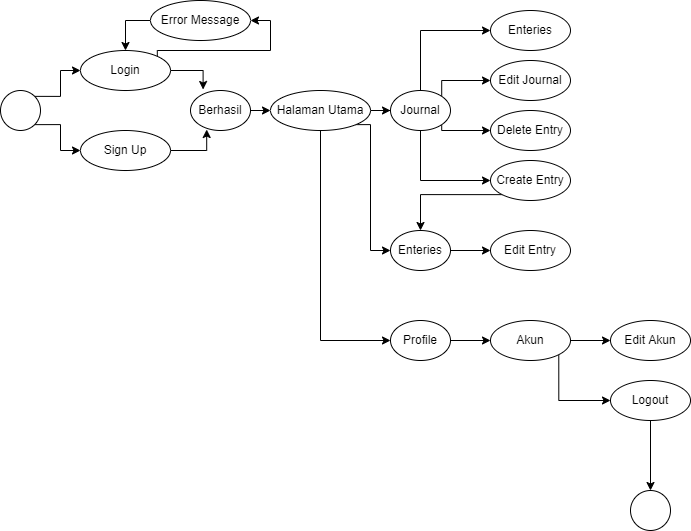

The diagram above was exported from draw.io. Its source (the exported page's mxGraphModel, read from the mxfile embedded in the PNG):
<mxGraphModel dx="1090" dy="515" grid="1" gridSize="10" guides="1" tooltips="1" connect="1" arrows="1" fold="1" page="1" pageScale="1" pageWidth="827" pageHeight="1169" math="0" shadow="0">
  <root>
    <mxCell id="0" />
    <mxCell id="1" parent="0" />
    <mxCell id="SdkBQm7_YadhQfgkQkvo-4" style="edgeStyle=orthogonalEdgeStyle;rounded=0;orthogonalLoop=1;jettySize=auto;html=1;exitX=1;exitY=0;exitDx=0;exitDy=0;entryX=0;entryY=0.5;entryDx=0;entryDy=0;" edge="1" parent="1" source="SdkBQm7_YadhQfgkQkvo-1" target="SdkBQm7_YadhQfgkQkvo-3">
      <mxGeometry relative="1" as="geometry" />
    </mxCell>
    <mxCell id="SdkBQm7_YadhQfgkQkvo-5" style="edgeStyle=orthogonalEdgeStyle;rounded=0;orthogonalLoop=1;jettySize=auto;html=1;exitX=1;exitY=1;exitDx=0;exitDy=0;entryX=0;entryY=0.5;entryDx=0;entryDy=0;" edge="1" parent="1" source="SdkBQm7_YadhQfgkQkvo-1" target="SdkBQm7_YadhQfgkQkvo-2">
      <mxGeometry relative="1" as="geometry" />
    </mxCell>
    <mxCell id="SdkBQm7_YadhQfgkQkvo-1" value="" style="ellipse;whiteSpace=wrap;html=1;aspect=fixed;" vertex="1" parent="1">
      <mxGeometry x="10" y="120" width="40" height="40" as="geometry" />
    </mxCell>
    <mxCell id="SdkBQm7_YadhQfgkQkvo-11" style="edgeStyle=orthogonalEdgeStyle;rounded=0;orthogonalLoop=1;jettySize=auto;html=1;exitX=1;exitY=0.5;exitDx=0;exitDy=0;entryX=0.27;entryY=0.975;entryDx=0;entryDy=0;entryPerimeter=0;" edge="1" parent="1" source="SdkBQm7_YadhQfgkQkvo-2" target="SdkBQm7_YadhQfgkQkvo-7">
      <mxGeometry relative="1" as="geometry" />
    </mxCell>
    <mxCell id="SdkBQm7_YadhQfgkQkvo-2" value="Sign Up" style="ellipse;whiteSpace=wrap;html=1;" vertex="1" parent="1">
      <mxGeometry x="90" y="160" width="90" height="40" as="geometry" />
    </mxCell>
    <mxCell id="SdkBQm7_YadhQfgkQkvo-9" style="edgeStyle=orthogonalEdgeStyle;rounded=0;orthogonalLoop=1;jettySize=auto;html=1;exitX=1;exitY=0;exitDx=0;exitDy=0;entryX=1;entryY=0.5;entryDx=0;entryDy=0;" edge="1" parent="1" source="SdkBQm7_YadhQfgkQkvo-3" target="SdkBQm7_YadhQfgkQkvo-8">
      <mxGeometry relative="1" as="geometry">
        <Array as="points">
          <mxPoint x="167" y="80" />
          <mxPoint x="280" y="80" />
          <mxPoint x="280" y="50" />
        </Array>
      </mxGeometry>
    </mxCell>
    <mxCell id="SdkBQm7_YadhQfgkQkvo-10" style="edgeStyle=orthogonalEdgeStyle;rounded=0;orthogonalLoop=1;jettySize=auto;html=1;exitX=1;exitY=0.5;exitDx=0;exitDy=0;entryX=0.21;entryY=-0.025;entryDx=0;entryDy=0;entryPerimeter=0;" edge="1" parent="1" source="SdkBQm7_YadhQfgkQkvo-3" target="SdkBQm7_YadhQfgkQkvo-7">
      <mxGeometry relative="1" as="geometry" />
    </mxCell>
    <mxCell id="SdkBQm7_YadhQfgkQkvo-3" value="Login" style="ellipse;whiteSpace=wrap;html=1;" vertex="1" parent="1">
      <mxGeometry x="90" y="80" width="90" height="40" as="geometry" />
    </mxCell>
    <mxCell id="SdkBQm7_YadhQfgkQkvo-14" style="edgeStyle=orthogonalEdgeStyle;rounded=0;orthogonalLoop=1;jettySize=auto;html=1;exitX=1;exitY=0.5;exitDx=0;exitDy=0;entryX=0;entryY=0.5;entryDx=0;entryDy=0;" edge="1" parent="1" source="SdkBQm7_YadhQfgkQkvo-7" target="SdkBQm7_YadhQfgkQkvo-13">
      <mxGeometry relative="1" as="geometry" />
    </mxCell>
    <mxCell id="SdkBQm7_YadhQfgkQkvo-7" value="Berhasil&lt;span style=&quot;color: rgba(0 , 0 , 0 , 0) ; font-family: monospace ; font-size: 0px&quot;&gt;%3CmxGraphModel%3E%3Croot%3E%3CmxCell%20id%3D%220%22%2F%3E%3CmxCell%20id%3D%221%22%20parent%3D%220%22%2F%3E%3CmxCell%20id%3D%222%22%20value%3D%22%22%20style%3D%22ellipse%3BwhiteSpace%3Dwrap%3Bhtml%3D1%3B%22%20vertex%3D%221%22%20parent%3D%221%22%3E%3CmxGeometry%20x%3D%2220%22%20y%3D%22120%22%20width%3D%22110%22%20height%3D%2250%22%20as%3D%22geometry%22%2F%3E%3C%2FmxCell%3E%3C%2Froot%3E%3C%2FmxGraphModel%3E&lt;/span&gt;" style="ellipse;whiteSpace=wrap;html=1;" vertex="1" parent="1">
      <mxGeometry x="200" y="120" width="60" height="40" as="geometry" />
    </mxCell>
    <mxCell id="SdkBQm7_YadhQfgkQkvo-12" style="edgeStyle=orthogonalEdgeStyle;rounded=0;orthogonalLoop=1;jettySize=auto;html=1;exitX=0;exitY=0.5;exitDx=0;exitDy=0;entryX=0.5;entryY=0;entryDx=0;entryDy=0;" edge="1" parent="1" source="SdkBQm7_YadhQfgkQkvo-8" target="SdkBQm7_YadhQfgkQkvo-3">
      <mxGeometry relative="1" as="geometry" />
    </mxCell>
    <mxCell id="SdkBQm7_YadhQfgkQkvo-8" value="Error Message" style="ellipse;whiteSpace=wrap;html=1;" vertex="1" parent="1">
      <mxGeometry x="160" y="30" width="100" height="40" as="geometry" />
    </mxCell>
    <mxCell id="SdkBQm7_YadhQfgkQkvo-25" style="edgeStyle=orthogonalEdgeStyle;rounded=0;orthogonalLoop=1;jettySize=auto;html=1;exitX=1;exitY=0.5;exitDx=0;exitDy=0;" edge="1" parent="1" source="SdkBQm7_YadhQfgkQkvo-13" target="SdkBQm7_YadhQfgkQkvo-15">
      <mxGeometry relative="1" as="geometry" />
    </mxCell>
    <mxCell id="SdkBQm7_YadhQfgkQkvo-39" style="edgeStyle=orthogonalEdgeStyle;rounded=0;orthogonalLoop=1;jettySize=auto;html=1;exitX=1;exitY=1;exitDx=0;exitDy=0;entryX=0;entryY=0.5;entryDx=0;entryDy=0;" edge="1" parent="1" source="SdkBQm7_YadhQfgkQkvo-13" target="SdkBQm7_YadhQfgkQkvo-26">
      <mxGeometry relative="1" as="geometry">
        <Array as="points">
          <mxPoint x="380" y="154" />
          <mxPoint x="380" y="280" />
        </Array>
      </mxGeometry>
    </mxCell>
    <mxCell id="SdkBQm7_YadhQfgkQkvo-41" style="edgeStyle=orthogonalEdgeStyle;rounded=0;orthogonalLoop=1;jettySize=auto;html=1;exitX=0.5;exitY=1;exitDx=0;exitDy=0;entryX=0;entryY=0.5;entryDx=0;entryDy=0;" edge="1" parent="1" source="SdkBQm7_YadhQfgkQkvo-13" target="SdkBQm7_YadhQfgkQkvo-27">
      <mxGeometry relative="1" as="geometry" />
    </mxCell>
    <mxCell id="SdkBQm7_YadhQfgkQkvo-13" value="Halaman Utama" style="ellipse;whiteSpace=wrap;html=1;" vertex="1" parent="1">
      <mxGeometry x="280" y="120" width="100" height="40" as="geometry" />
    </mxCell>
    <mxCell id="SdkBQm7_YadhQfgkQkvo-29" style="edgeStyle=orthogonalEdgeStyle;rounded=0;orthogonalLoop=1;jettySize=auto;html=1;exitX=0.5;exitY=0;exitDx=0;exitDy=0;entryX=0;entryY=0.5;entryDx=0;entryDy=0;" edge="1" parent="1" source="SdkBQm7_YadhQfgkQkvo-15" target="SdkBQm7_YadhQfgkQkvo-18">
      <mxGeometry relative="1" as="geometry" />
    </mxCell>
    <mxCell id="SdkBQm7_YadhQfgkQkvo-30" style="edgeStyle=orthogonalEdgeStyle;rounded=0;orthogonalLoop=1;jettySize=auto;html=1;exitX=1;exitY=0;exitDx=0;exitDy=0;" edge="1" parent="1" source="SdkBQm7_YadhQfgkQkvo-15" target="SdkBQm7_YadhQfgkQkvo-20">
      <mxGeometry relative="1" as="geometry">
        <Array as="points">
          <mxPoint x="451" y="110" />
        </Array>
      </mxGeometry>
    </mxCell>
    <mxCell id="SdkBQm7_YadhQfgkQkvo-36" style="edgeStyle=orthogonalEdgeStyle;rounded=0;orthogonalLoop=1;jettySize=auto;html=1;exitX=1;exitY=1;exitDx=0;exitDy=0;entryX=0;entryY=0.5;entryDx=0;entryDy=0;" edge="1" parent="1" source="SdkBQm7_YadhQfgkQkvo-15" target="SdkBQm7_YadhQfgkQkvo-19">
      <mxGeometry relative="1" as="geometry">
        <Array as="points">
          <mxPoint x="451" y="160" />
        </Array>
      </mxGeometry>
    </mxCell>
    <mxCell id="SdkBQm7_YadhQfgkQkvo-37" style="edgeStyle=orthogonalEdgeStyle;rounded=0;orthogonalLoop=1;jettySize=auto;html=1;exitX=0.5;exitY=1;exitDx=0;exitDy=0;entryX=0;entryY=0.5;entryDx=0;entryDy=0;" edge="1" parent="1" source="SdkBQm7_YadhQfgkQkvo-15" target="SdkBQm7_YadhQfgkQkvo-17">
      <mxGeometry relative="1" as="geometry" />
    </mxCell>
    <mxCell id="SdkBQm7_YadhQfgkQkvo-15" value="Journal" style="ellipse;whiteSpace=wrap;html=1;" vertex="1" parent="1">
      <mxGeometry x="400" y="120" width="60" height="40" as="geometry" />
    </mxCell>
    <mxCell id="SdkBQm7_YadhQfgkQkvo-38" style="edgeStyle=orthogonalEdgeStyle;rounded=0;orthogonalLoop=1;jettySize=auto;html=1;exitX=0;exitY=1;exitDx=0;exitDy=0;entryX=0.5;entryY=0;entryDx=0;entryDy=0;" edge="1" parent="1" source="SdkBQm7_YadhQfgkQkvo-17" target="SdkBQm7_YadhQfgkQkvo-26">
      <mxGeometry relative="1" as="geometry" />
    </mxCell>
    <mxCell id="SdkBQm7_YadhQfgkQkvo-17" value="Create Entry" style="ellipse;whiteSpace=wrap;html=1;" vertex="1" parent="1">
      <mxGeometry x="500" y="190" width="80" height="40" as="geometry" />
    </mxCell>
    <mxCell id="SdkBQm7_YadhQfgkQkvo-18" value="Enteries" style="ellipse;whiteSpace=wrap;html=1;" vertex="1" parent="1">
      <mxGeometry x="500" y="40" width="80" height="40" as="geometry" />
    </mxCell>
    <mxCell id="SdkBQm7_YadhQfgkQkvo-19" value="Delete Entry" style="ellipse;whiteSpace=wrap;html=1;" vertex="1" parent="1">
      <mxGeometry x="500" y="140" width="80" height="40" as="geometry" />
    </mxCell>
    <mxCell id="SdkBQm7_YadhQfgkQkvo-20" value="Edit Journal" style="ellipse;whiteSpace=wrap;html=1;" vertex="1" parent="1">
      <mxGeometry x="500" y="90" width="80" height="40" as="geometry" />
    </mxCell>
    <mxCell id="SdkBQm7_YadhQfgkQkvo-40" style="edgeStyle=orthogonalEdgeStyle;rounded=0;orthogonalLoop=1;jettySize=auto;html=1;exitX=1;exitY=0.5;exitDx=0;exitDy=0;" edge="1" parent="1" source="SdkBQm7_YadhQfgkQkvo-26" target="SdkBQm7_YadhQfgkQkvo-34">
      <mxGeometry relative="1" as="geometry" />
    </mxCell>
    <mxCell id="SdkBQm7_YadhQfgkQkvo-26" value="Enteries&lt;span style=&quot;color: rgba(0 , 0 , 0 , 0) ; font-family: monospace ; font-size: 0px&quot;&gt;%3CmxGraphModel%3E%3Croot%3E%3CmxCell%20id%3D%220%22%2F%3E%3CmxCell%20id%3D%221%22%20parent%3D%220%22%2F%3E%3CmxCell%20id%3D%222%22%20value%3D%22%22%20style%3D%22ellipse%3BwhiteSpace%3Dwrap%3Bhtml%3D1%3B%22%20vertex%3D%221%22%20parent%3D%221%22%3E%3CmxGeometry%20x%3D%22510%22%20y%3D%22120%22%20width%3D%22100%22%20height%3D%2240%22%20as%3D%22geometry%22%2F%3E%3C%2FmxCell%3E%3C%2Froot%3E%3C%2FmxGraphModel%3E&lt;/span&gt;" style="ellipse;whiteSpace=wrap;html=1;" vertex="1" parent="1">
      <mxGeometry x="400" y="260" width="60" height="40" as="geometry" />
    </mxCell>
    <mxCell id="SdkBQm7_YadhQfgkQkvo-43" style="edgeStyle=orthogonalEdgeStyle;rounded=0;orthogonalLoop=1;jettySize=auto;html=1;exitX=1;exitY=0.5;exitDx=0;exitDy=0;entryX=0;entryY=0.5;entryDx=0;entryDy=0;" edge="1" parent="1" source="SdkBQm7_YadhQfgkQkvo-27" target="SdkBQm7_YadhQfgkQkvo-42">
      <mxGeometry relative="1" as="geometry" />
    </mxCell>
    <mxCell id="SdkBQm7_YadhQfgkQkvo-27" value="Profile" style="ellipse;whiteSpace=wrap;html=1;" vertex="1" parent="1">
      <mxGeometry x="400" y="350" width="60" height="40" as="geometry" />
    </mxCell>
    <mxCell id="SdkBQm7_YadhQfgkQkvo-34" value="Edit Entry" style="ellipse;whiteSpace=wrap;html=1;" vertex="1" parent="1">
      <mxGeometry x="500" y="260" width="80" height="40" as="geometry" />
    </mxCell>
    <mxCell id="SdkBQm7_YadhQfgkQkvo-47" value="" style="edgeStyle=orthogonalEdgeStyle;rounded=0;orthogonalLoop=1;jettySize=auto;html=1;" edge="1" parent="1" source="SdkBQm7_YadhQfgkQkvo-42" target="SdkBQm7_YadhQfgkQkvo-44">
      <mxGeometry relative="1" as="geometry" />
    </mxCell>
    <mxCell id="SdkBQm7_YadhQfgkQkvo-48" style="edgeStyle=orthogonalEdgeStyle;rounded=0;orthogonalLoop=1;jettySize=auto;html=1;exitX=1;exitY=1;exitDx=0;exitDy=0;entryX=0;entryY=0.5;entryDx=0;entryDy=0;" edge="1" parent="1" source="SdkBQm7_YadhQfgkQkvo-42" target="SdkBQm7_YadhQfgkQkvo-45">
      <mxGeometry relative="1" as="geometry">
        <Array as="points">
          <mxPoint x="568" y="430" />
        </Array>
      </mxGeometry>
    </mxCell>
    <mxCell id="SdkBQm7_YadhQfgkQkvo-42" value="Akun" style="ellipse;whiteSpace=wrap;html=1;" vertex="1" parent="1">
      <mxGeometry x="500" y="350" width="80" height="40" as="geometry" />
    </mxCell>
    <mxCell id="SdkBQm7_YadhQfgkQkvo-44" value="Edit Akun" style="ellipse;whiteSpace=wrap;html=1;" vertex="1" parent="1">
      <mxGeometry x="620" y="350" width="80" height="40" as="geometry" />
    </mxCell>
    <mxCell id="SdkBQm7_YadhQfgkQkvo-50" value="" style="edgeStyle=orthogonalEdgeStyle;rounded=0;orthogonalLoop=1;jettySize=auto;html=1;" edge="1" parent="1" source="SdkBQm7_YadhQfgkQkvo-45" target="SdkBQm7_YadhQfgkQkvo-49">
      <mxGeometry relative="1" as="geometry" />
    </mxCell>
    <mxCell id="SdkBQm7_YadhQfgkQkvo-45" value="Logout" style="ellipse;whiteSpace=wrap;html=1;" vertex="1" parent="1">
      <mxGeometry x="620" y="410" width="80" height="40" as="geometry" />
    </mxCell>
    <mxCell id="SdkBQm7_YadhQfgkQkvo-49" value="" style="ellipse;whiteSpace=wrap;html=1;aspect=fixed;" vertex="1" parent="1">
      <mxGeometry x="640" y="520" width="40" height="40" as="geometry" />
    </mxCell>
  </root>
</mxGraphModel>